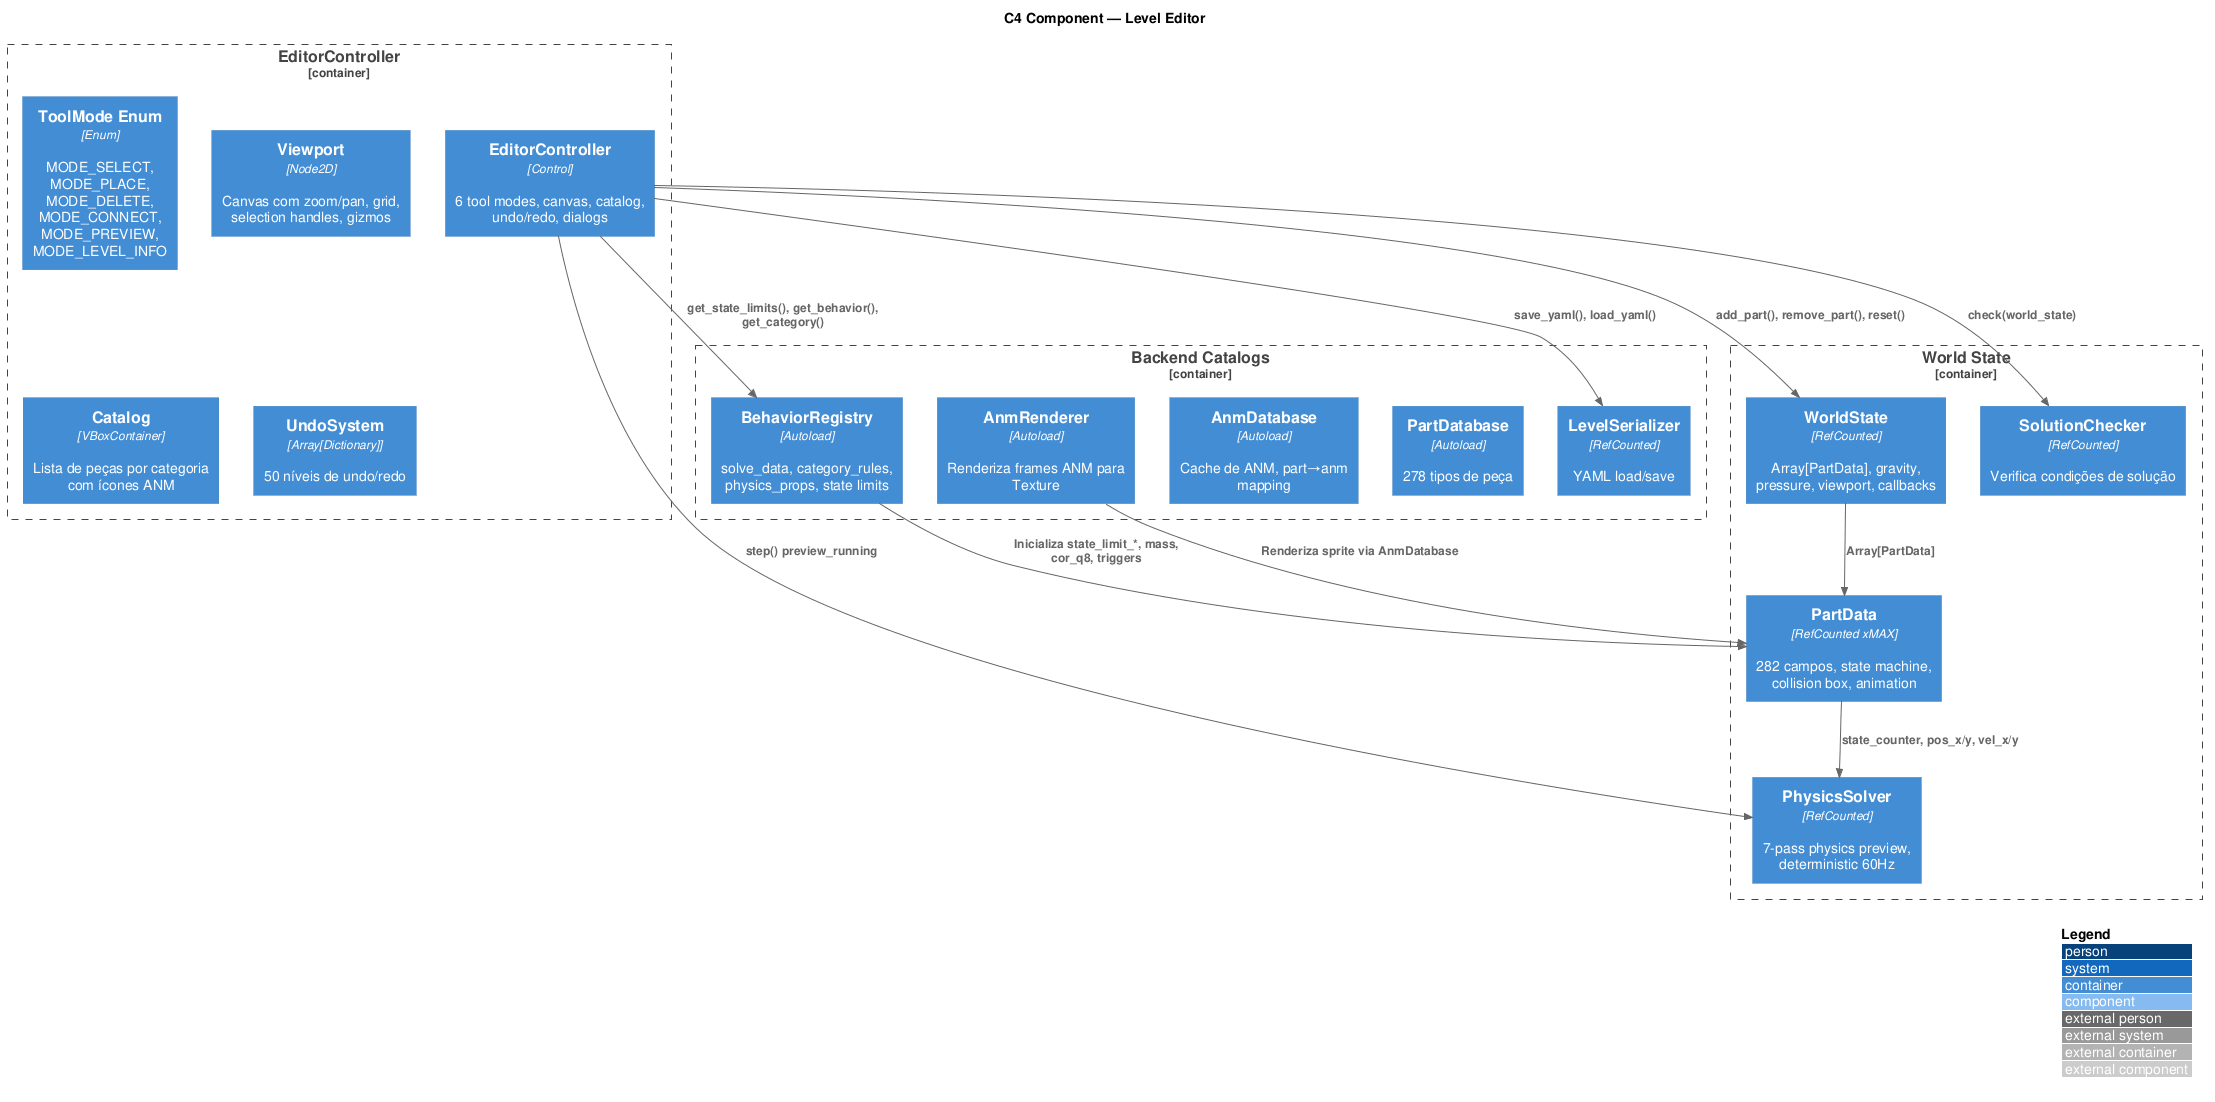

The diagram above was rendered by PlantUML. Its source (embedded in the PNG):
@startuml C4_Editor_Component
!include ../.plantuml/C4_Component.puml

LAYOUT_WITH_LEGEND()

title C4 Component — Level Editor

Container_Boundary(editor, "EditorController") {
  Container(editor_ctrl, "EditorController", "Control", "6 tool modes, canvas, catalog, undo/redo, dialogs")
  Container(tool_machine, "ToolMode Enum", "Enum", "MODE_SELECT, MODE_PLACE, MODE_DELETE, MODE_CONNECT, MODE_PREVIEW, MODE_LEVEL_INFO")
  Container(viewport, "Viewport", "Node2D", "Canvas com zoom/pan, grid, selection handles, gizmos")
  Container(catalog, "Catalog", "VBoxContainer", "Lista de peças por categoria com ícones ANM")
  Container(undo_sys, "UndoSystem", "Array[Dictionary]", "50 níveis de undo/redo")
}

Container_Boundary(world, "World State") {
  Container(world_state, "WorldState", "RefCounted", "Array[PartData], gravity, pressure, viewport, callbacks")
  Container(part_data, "PartData", "RefCounted xMAX", "282 campos, state machine, collision box, animation")
  Container(solver, "PhysicsSolver", "RefCounted", "7-pass physics preview, deterministic 60Hz")
  Container(checker, "SolutionChecker", "RefCounted", "Verifica condições de solução")
}

Container_Boundary(backend, "Backend Catalogs") {
  Container(behavior_reg, "BehaviorRegistry", "Autoload", "solve_data, category_rules, physics_props, state limits")
  Container(anm_renderer, "AnmRenderer", "Autoload", "Renderiza frames ANM para Texture")
  Container(anm_db, "AnmDatabase", "Autoload", "Cache de ANM, part→anm mapping")
  Container(part_db, "PartDatabase", "Autoload", "278 tipos de peça")
  Container(level_serializer, "LevelSerializer", "RefCounted", "YAML load/save")
}

Rel(editor_ctrl, world_state, "add_part(), remove_part(), reset()")
Rel(editor_ctrl, solver, "step() preview_running")
Rel(editor_ctrl, checker, "check(world_state)")
Rel(editor_ctrl, level_serializer, "save_yaml(), load_yaml()")
Rel(editor_ctrl, behavior_reg, "get_state_limits(), get_behavior(), get_category()")
Rel(world_state, part_data, "Array[PartData]")
Rel(behavior_reg, part_data, "Inicializa state_limit_*, mass, cor_q8, triggers")
Rel(anm_renderer, part_data, "Renderiza sprite via AnmDatabase")
Rel(part_data, solver, "state_counter, pos_x/y, vel_x/y")

@enduml